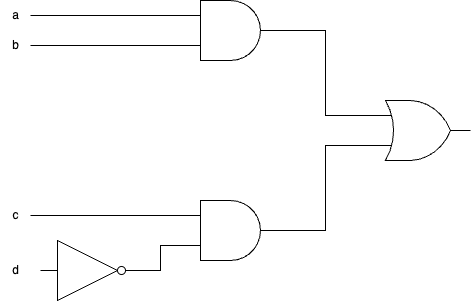

The diagram above was exported from draw.io. Its source (the exported page's mxGraphModel, read from the mxfile embedded in the PNG):
<mxGraphModel dx="895" dy="630" grid="1" gridSize="10" guides="1" tooltips="1" connect="1" arrows="1" fold="1" page="1" pageScale="1" pageWidth="827" pageHeight="1169" math="0" shadow="0">
  <root>
    <mxCell id="0" />
    <mxCell id="1" parent="0" />
    <mxCell id="OpDh6eMIxFsG_5kHAmgP-34" style="edgeStyle=orthogonalEdgeStyle;rounded=0;orthogonalLoop=1;jettySize=auto;html=1;entryX=0;entryY=0.25;entryDx=0;entryDy=0;entryPerimeter=0;endArrow=none;endFill=0;" edge="1" parent="1" source="OpDh6eMIxFsG_5kHAmgP-9" target="OpDh6eMIxFsG_5kHAmgP-22">
      <mxGeometry relative="1" as="geometry">
        <mxPoint x="340" y="265" as="targetPoint" />
      </mxGeometry>
    </mxCell>
    <mxCell id="OpDh6eMIxFsG_5kHAmgP-9" value="a" style="text;html=1;align=center;verticalAlign=middle;resizable=0;points=[];autosize=1;strokeColor=none;fillColor=none;" vertex="1" parent="1">
      <mxGeometry x="170" y="260" width="30" height="30" as="geometry" />
    </mxCell>
    <mxCell id="OpDh6eMIxFsG_5kHAmgP-10" value="b" style="text;html=1;align=center;verticalAlign=middle;resizable=0;points=[];autosize=1;strokeColor=none;fillColor=none;" vertex="1" parent="1">
      <mxGeometry x="170" y="290" width="30" height="30" as="geometry" />
    </mxCell>
    <mxCell id="OpDh6eMIxFsG_5kHAmgP-11" value="c" style="text;html=1;align=center;verticalAlign=middle;resizable=0;points=[];autosize=1;strokeColor=none;fillColor=none;" vertex="1" parent="1">
      <mxGeometry x="170" y="460" width="30" height="30" as="geometry" />
    </mxCell>
    <mxCell id="OpDh6eMIxFsG_5kHAmgP-12" value="" style="verticalLabelPosition=bottom;shadow=0;dashed=0;align=center;html=1;verticalAlign=top;shape=mxgraph.electrical.logic_gates.logic_gate;operation=or;" vertex="1" parent="1">
      <mxGeometry x="540" y="360" width="100" height="60" as="geometry" />
    </mxCell>
    <mxCell id="OpDh6eMIxFsG_5kHAmgP-15" value="" style="verticalLabelPosition=bottom;shadow=0;dashed=0;align=center;html=1;verticalAlign=top;shape=mxgraph.electrical.logic_gates.inverter_2" vertex="1" parent="1">
      <mxGeometry x="210" y="500" width="100" height="60" as="geometry" />
    </mxCell>
    <mxCell id="OpDh6eMIxFsG_5kHAmgP-22" value="" style="verticalLabelPosition=bottom;shadow=0;dashed=0;align=center;html=1;verticalAlign=top;shape=mxgraph.electrical.logic_gates.logic_gate;operation=and;" vertex="1" parent="1">
      <mxGeometry x="350" y="260" width="100" height="60" as="geometry" />
    </mxCell>
    <mxCell id="OpDh6eMIxFsG_5kHAmgP-28" value="" style="verticalLabelPosition=bottom;shadow=0;dashed=0;align=center;html=1;verticalAlign=top;shape=mxgraph.electrical.logic_gates.logic_gate;operation=and;" vertex="1" parent="1">
      <mxGeometry x="350" y="460" width="100" height="60" as="geometry" />
    </mxCell>
    <mxCell id="OpDh6eMIxFsG_5kHAmgP-29" value="d" style="text;html=1;align=center;verticalAlign=middle;resizable=0;points=[];autosize=1;strokeColor=none;fillColor=none;" vertex="1" parent="1">
      <mxGeometry x="170" y="515" width="30" height="30" as="geometry" />
    </mxCell>
    <mxCell id="OpDh6eMIxFsG_5kHAmgP-30" style="edgeStyle=orthogonalEdgeStyle;rounded=0;orthogonalLoop=1;jettySize=auto;html=1;entryX=0;entryY=0.75;entryDx=0;entryDy=0;entryPerimeter=0;endArrow=none;endFill=0;" edge="1" parent="1" source="OpDh6eMIxFsG_5kHAmgP-15" target="OpDh6eMIxFsG_5kHAmgP-28">
      <mxGeometry relative="1" as="geometry" />
    </mxCell>
    <mxCell id="OpDh6eMIxFsG_5kHAmgP-31" style="edgeStyle=orthogonalEdgeStyle;rounded=0;orthogonalLoop=1;jettySize=auto;html=1;entryX=0;entryY=0.25;entryDx=0;entryDy=0;entryPerimeter=0;endArrow=none;endFill=0;" edge="1" parent="1" source="OpDh6eMIxFsG_5kHAmgP-11" target="OpDh6eMIxFsG_5kHAmgP-28">
      <mxGeometry relative="1" as="geometry" />
    </mxCell>
    <mxCell id="OpDh6eMIxFsG_5kHAmgP-33" style="edgeStyle=orthogonalEdgeStyle;rounded=0;orthogonalLoop=1;jettySize=auto;html=1;entryX=0;entryY=0.75;entryDx=0;entryDy=0;entryPerimeter=0;endArrow=none;endFill=0;" edge="1" parent="1" source="OpDh6eMIxFsG_5kHAmgP-10" target="OpDh6eMIxFsG_5kHAmgP-22">
      <mxGeometry relative="1" as="geometry" />
    </mxCell>
    <mxCell id="OpDh6eMIxFsG_5kHAmgP-35" style="edgeStyle=orthogonalEdgeStyle;rounded=0;orthogonalLoop=1;jettySize=auto;html=1;entryX=0;entryY=0.25;entryDx=0;entryDy=0;entryPerimeter=0;endArrow=none;endFill=0;" edge="1" parent="1" source="OpDh6eMIxFsG_5kHAmgP-22" target="OpDh6eMIxFsG_5kHAmgP-12">
      <mxGeometry relative="1" as="geometry" />
    </mxCell>
    <mxCell id="OpDh6eMIxFsG_5kHAmgP-36" style="edgeStyle=orthogonalEdgeStyle;rounded=0;orthogonalLoop=1;jettySize=auto;html=1;exitX=1;exitY=0.5;exitDx=0;exitDy=0;exitPerimeter=0;entryX=0;entryY=0.75;entryDx=0;entryDy=0;entryPerimeter=0;endArrow=none;endFill=0;" edge="1" parent="1" source="OpDh6eMIxFsG_5kHAmgP-28" target="OpDh6eMIxFsG_5kHAmgP-12">
      <mxGeometry relative="1" as="geometry" />
    </mxCell>
  </root>
</mxGraphModel>